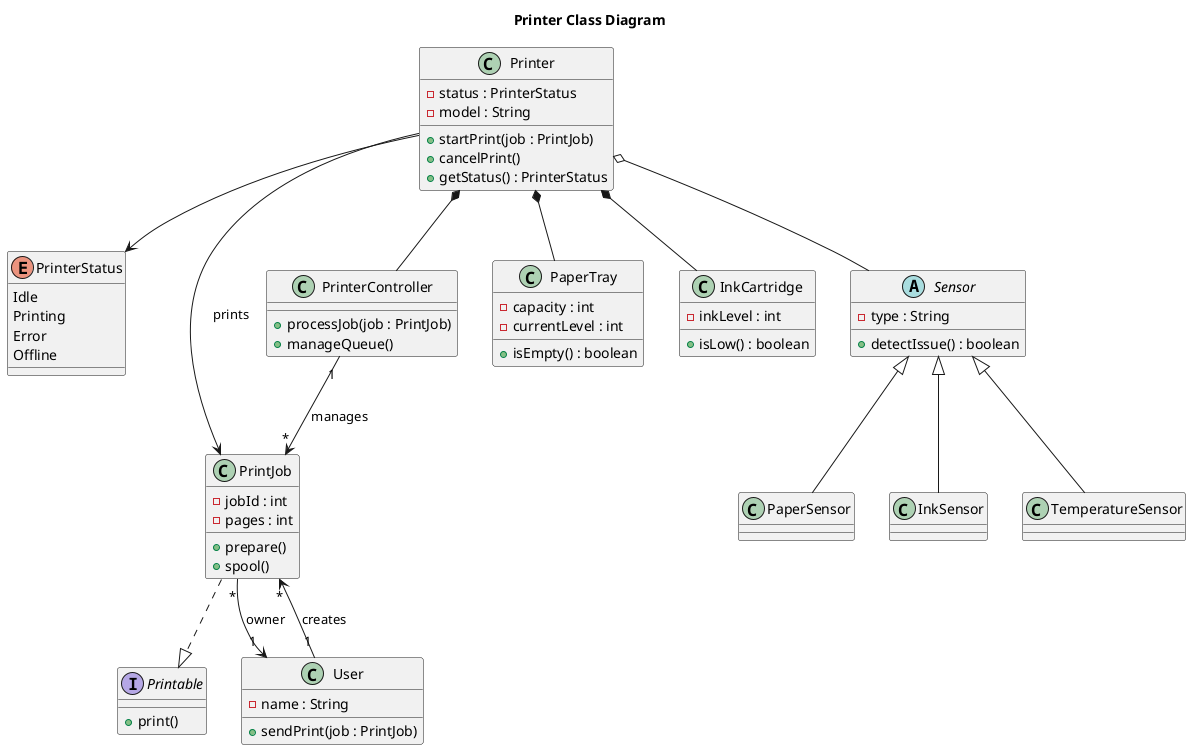

The diagram above was rendered by PlantUML. Its source (embedded in the PNG):
@startuml
title Printer Class Diagram

enum PrinterStatus {
    Idle
    Printing
    Error
    Offline
}

interface Printable {
    +print()
}

class Printer {
    -status : PrinterStatus
    -model : String
    +startPrint(job : PrintJob)
    +cancelPrint()
    +getStatus() : PrinterStatus
}

class PrintJob {
    -jobId : int
    -pages : int
    +prepare()
    +spool()
}

class PrinterController {
    +processJob(job : PrintJob)
    +manageQueue()
}

class PaperTray {
    -capacity : int
    -currentLevel : int
    +isEmpty() : boolean
}

class InkCartridge {
    -inkLevel : int
    +isLow() : boolean
}

abstract class Sensor {
    -type : String
    +detectIssue() : boolean
}

class PaperSensor
class InkSensor
class TemperatureSensor

class User {
    -name : String
    +sendPrint(job : PrintJob)
}

'================ RELATIONSHIPS =================

User "1" --> "*" PrintJob : creates
PrintJob "*" --> "1" User : owner

PrinterController "1" --> "*" PrintJob : manages
Printer --> PrintJob : prints

Printer *-- PrinterController
Printer *-- PaperTray
Printer *-- InkCartridge

' Aggregation (replaceable parts)
Printer o-- Sensor

' Inheritance
Sensor <|-- PaperSensor
Sensor <|-- InkSensor
Sensor <|-- TemperatureSensor

' Interface implementation
PrintJob ..|> Printable

Printer --> PrinterStatus

@enduml